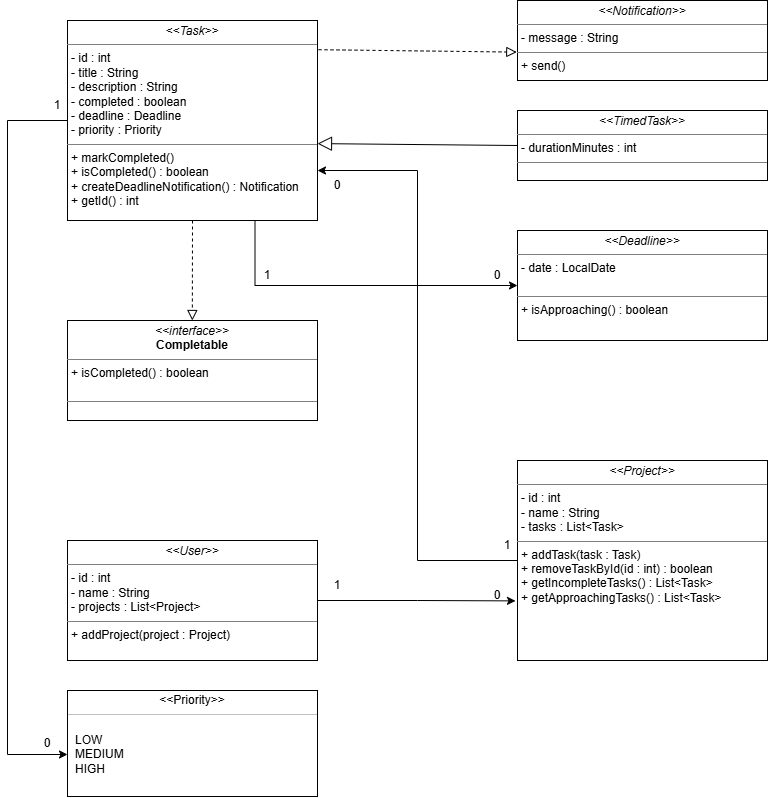

The diagram above was exported from draw.io. Its source (the exported page's mxGraphModel, read from the mxfile embedded in the PNG):
<mxGraphModel dx="1737" dy="878" grid="1" gridSize="10" guides="1" tooltips="1" connect="1" arrows="1" fold="1" page="1" pageScale="1" pageWidth="850" pageHeight="1100" math="0" shadow="0">
  <root>
    <mxCell id="0" />
    <mxCell id="1" parent="0" />
    <mxCell id="fEY74wfJNjdoFRuEdUN0-15" edge="1" parent="1" source="PUjatPBTBt5VGg3ADGYF-1" style="edgeStyle=orthogonalEdgeStyle;rounded=0;orthogonalLoop=1;jettySize=auto;html=1;exitX=0.75;exitY=1;exitDx=0;exitDy=0;entryX=0;entryY=0.5;entryDx=0;entryDy=0;" target="fEY74wfJNjdoFRuEdUN0-12">
      <mxGeometry relative="1" as="geometry" />
    </mxCell>
    <mxCell id="fEY74wfJNjdoFRuEdUN0-28" edge="1" parent="1" source="PUjatPBTBt5VGg3ADGYF-1" style="edgeStyle=orthogonalEdgeStyle;rounded=0;orthogonalLoop=1;jettySize=auto;html=1;entryX=0;entryY=0.5;entryDx=0;entryDy=0;" target="fEY74wfJNjdoFRuEdUN0-24">
      <mxGeometry relative="1" as="geometry">
        <Array as="points">
          <mxPoint x="40" y="149.9999999999999" />
          <mxPoint x="40" y="784" />
        </Array>
      </mxGeometry>
    </mxCell>
    <mxCell id="PUjatPBTBt5VGg3ADGYF-1" parent="1" style="verticalAlign=top;align=left;overflow=fill;html=1;whiteSpace=wrap;" value="&lt;p style=&quot;margin:0px;margin-top:4px;text-align:center;&quot;&gt;&lt;i&gt;&amp;lt;&amp;lt;Task&amp;gt;&amp;gt;&lt;/i&gt;&lt;br&gt;&lt;/p&gt;&lt;hr size=&quot;1&quot; style=&quot;border-style:solid;&quot;&gt;&lt;p style=&quot;margin:0px;margin-left:4px;&quot;&gt;- id : int&lt;/p&gt;&lt;p style=&quot;margin:0px;margin-left:4px;&quot;&gt;- title : String&lt;/p&gt;&lt;p style=&quot;margin:0px;margin-left:4px;&quot;&gt;- description : String&lt;/p&gt;&lt;p style=&quot;margin:0px;margin-left:4px;&quot;&gt;- completed : boolean&lt;/p&gt;&lt;p style=&quot;margin:0px;margin-left:4px;&quot;&gt;- deadline : Deadline&lt;/p&gt;&lt;p style=&quot;margin:0px;margin-left:4px;&quot;&gt;- priority : Priority&lt;/p&gt;&lt;hr size=&quot;1&quot; style=&quot;border-style:solid;&quot;&gt;&lt;p style=&quot;margin:0px;margin-left:4px;&quot;&gt;+ markCompleted()&lt;/p&gt;&lt;p style=&quot;margin:0px;margin-left:4px;&quot;&gt;+ isCompleted() : boolean&lt;/p&gt;&lt;p style=&quot;margin:0px;margin-left:4px;&quot;&gt;+ createDeadlineNotification() : Notification&lt;/p&gt;&lt;p style=&quot;margin:0px;margin-left:4px;&quot;&gt;+ getId() : int&lt;/p&gt;" vertex="1">
      <mxGeometry height="200" width="250" x="100" y="50" as="geometry" />
    </mxCell>
    <mxCell id="PUjatPBTBt5VGg3ADGYF-2" parent="1" style="verticalAlign=top;align=left;overflow=fill;html=1;whiteSpace=wrap;" value="&lt;p style=&quot;margin:0px;margin-top:4px;text-align:center;&quot;&gt;&lt;i&gt;&amp;lt;&amp;lt;&lt;/i&gt;&lt;span style=&quot;background-color: transparent;&quot;&gt;&lt;i&gt;TimedTask&lt;/i&gt;&lt;/span&gt;&lt;i style=&quot;background-color: transparent; color: light-dark(rgb(0, 0, 0), rgb(255, 255, 255));&quot;&gt;&amp;gt;&amp;gt;&lt;/i&gt;&lt;/p&gt;&lt;hr size=&quot;1&quot; style=&quot;border-style:solid;&quot;&gt;&lt;p style=&quot;margin:0px;margin-left:4px;&quot;&gt;- durationMinutes : int&lt;/p&gt;&lt;hr size=&quot;1&quot; style=&quot;border-style:solid;&quot;&gt;&lt;p style=&quot;margin:0px;margin-left:4px;&quot;&gt;&lt;br&gt;&lt;/p&gt;" vertex="1">
      <mxGeometry height="70" width="250" x="550" y="140" as="geometry" />
    </mxCell>
    <mxCell id="PUjatPBTBt5VGg3ADGYF-3" edge="1" parent="1" source="PUjatPBTBt5VGg3ADGYF-2" style="edgeStyle=none;html=1;endSize=12;endArrow=block;endFill=0;rounded=0;exitX=0;exitY=0.5;exitDx=0;exitDy=0;entryX=1.008;entryY=0.606;entryDx=0;entryDy=0;entryPerimeter=0;" value="">
      <mxGeometry relative="1" width="160" as="geometry">
        <mxPoint x="548" y="176.9" as="sourcePoint" />
        <mxPoint x="349.9999999999999" y="173.1" as="targetPoint" />
      </mxGeometry>
    </mxCell>
    <mxCell id="fEY74wfJNjdoFRuEdUN0-1" parent="1" style="verticalAlign=top;align=left;overflow=fill;html=1;whiteSpace=wrap;" value="&lt;p style=&quot;margin:0px;margin-top:4px;text-align:center;&quot;&gt;&lt;i&gt;&amp;lt;&amp;lt;interface&amp;gt;&amp;gt;&lt;/i&gt;&lt;br&gt;&lt;b&gt;Completable&lt;/b&gt;&lt;/p&gt;&lt;hr size=&quot;1&quot; style=&quot;border-style:solid;&quot;&gt;&lt;p style=&quot;margin:0px;margin-left:4px;&quot;&gt;+ isCompleted() : boolean&lt;/p&gt;&lt;div&gt;&lt;br&gt;&lt;/div&gt;&lt;hr size=&quot;1&quot; style=&quot;border-style:solid;&quot;&gt;&lt;p style=&quot;margin:0px;margin-left:4px;&quot;&gt;&lt;br&gt;&lt;/p&gt;" vertex="1">
      <mxGeometry height="100" width="250" x="100" y="350" as="geometry" />
    </mxCell>
    <mxCell id="fEY74wfJNjdoFRuEdUN0-3" edge="1" parent="1" source="PUjatPBTBt5VGg3ADGYF-1" style="endArrow=block;startArrow=none;endFill=0;startFill=0;endSize=8;html=1;verticalAlign=bottom;dashed=1;labelBackgroundColor=none;rounded=0;exitX=0.5;exitY=1;exitDx=0;exitDy=0;entryX=0.5;entryY=0;entryDx=0;entryDy=0;" value="">
      <mxGeometry relative="1" width="160" as="geometry">
        <mxPoint x="224.83" y="280" as="sourcePoint" />
        <mxPoint x="224.83" y="350.00000000000006" as="targetPoint" />
      </mxGeometry>
    </mxCell>
    <mxCell id="fEY74wfJNjdoFRuEdUN0-5" edge="1" parent="1" source="fEY74wfJNjdoFRuEdUN0-4" style="edgeStyle=orthogonalEdgeStyle;rounded=0;orthogonalLoop=1;jettySize=auto;html=1;entryX=1;entryY=0.75;entryDx=0;entryDy=0;" target="PUjatPBTBt5VGg3ADGYF-1">
      <mxGeometry relative="1" as="geometry" />
    </mxCell>
    <mxCell id="fEY74wfJNjdoFRuEdUN0-4" parent="1" style="verticalAlign=top;align=left;overflow=fill;html=1;whiteSpace=wrap;" value="&lt;p style=&quot;margin:0px;margin-top:4px;text-align:center;&quot;&gt;&lt;i&gt;&amp;lt;&amp;lt;Project&amp;gt;&amp;gt;&lt;/i&gt;&lt;br&gt;&lt;/p&gt;&lt;hr size=&quot;1&quot; style=&quot;border-style:solid;&quot;&gt;&lt;p style=&quot;margin:0px;margin-left:4px;&quot;&gt;- id : int&lt;/p&gt;&lt;p style=&quot;margin:0px;margin-left:4px;&quot;&gt;- name : String&lt;/p&gt;&lt;p style=&quot;margin:0px;margin-left:4px;&quot;&gt;- tasks : List&amp;lt;Task&amp;gt;&lt;/p&gt;&lt;hr size=&quot;1&quot; style=&quot;border-style:solid;&quot;&gt;&lt;p style=&quot;margin:0px;margin-left:4px;&quot;&gt;+ addTask(task : Task)&lt;/p&gt;&lt;p style=&quot;margin:0px;margin-left:4px;&quot;&gt;+ removeTaskById(id : int) : boolean&lt;/p&gt;&lt;p style=&quot;margin:0px;margin-left:4px;&quot;&gt;+ getIncompleteTasks() : List&amp;lt;Task&amp;gt;&lt;/p&gt;&lt;p style=&quot;margin:0px;margin-left:4px;&quot;&gt;+ getApproachingTasks() : List&amp;lt;Task&amp;gt;&lt;/p&gt;" vertex="1">
      <mxGeometry height="200" width="250" x="550" y="490" as="geometry" />
    </mxCell>
    <mxCell id="fEY74wfJNjdoFRuEdUN0-6" parent="1" style="text;html=1;whiteSpace=wrap;strokeColor=none;fillColor=none;align=center;verticalAlign=middle;rounded=0;" value="1" vertex="1">
      <mxGeometry height="30" width="60" x="510" y="560" as="geometry" />
    </mxCell>
    <mxCell id="fEY74wfJNjdoFRuEdUN0-7" parent="1" style="text;html=1;whiteSpace=wrap;strokeColor=none;fillColor=none;align=center;verticalAlign=middle;rounded=0;" value="0" vertex="1">
      <mxGeometry height="30" width="60" x="340" y="200" as="geometry" />
    </mxCell>
    <mxCell id="fEY74wfJNjdoFRuEdUN0-8" parent="1" style="verticalAlign=top;align=left;overflow=fill;html=1;whiteSpace=wrap;" value="&lt;p style=&quot;margin:0px;margin-top:4px;text-align:center;&quot;&gt;&lt;i&gt;&amp;lt;&amp;lt;User&amp;gt;&amp;gt;&lt;/i&gt;&lt;br&gt;&lt;/p&gt;&lt;hr size=&quot;1&quot; style=&quot;border-style:solid;&quot;&gt;&lt;p style=&quot;margin:0px;margin-left:4px;&quot;&gt;- id : int&lt;/p&gt;&lt;p style=&quot;margin:0px;margin-left:4px;&quot;&gt;- name : String&lt;/p&gt;&lt;p style=&quot;margin:0px;margin-left:4px;&quot;&gt;- projects : List&amp;lt;Project&amp;gt;&lt;/p&gt;&lt;hr size=&quot;1&quot; style=&quot;border-style:solid;&quot;&gt;&lt;p style=&quot;margin:0px;margin-left:4px;&quot;&gt;+ addProject(project : Project)&lt;/p&gt;&lt;div&gt;&lt;br&gt;&lt;/div&gt;" vertex="1">
      <mxGeometry height="120" width="250" x="100" y="570" as="geometry" />
    </mxCell>
    <mxCell id="fEY74wfJNjdoFRuEdUN0-9" edge="1" parent="1" source="fEY74wfJNjdoFRuEdUN0-8" style="edgeStyle=orthogonalEdgeStyle;rounded=0;orthogonalLoop=1;jettySize=auto;html=1;entryX=-0.008;entryY=0.702;entryDx=0;entryDy=0;entryPerimeter=0;" target="fEY74wfJNjdoFRuEdUN0-4">
      <mxGeometry relative="1" as="geometry">
        <mxPoint x="440" y="630" as="targetPoint" />
      </mxGeometry>
    </mxCell>
    <mxCell id="fEY74wfJNjdoFRuEdUN0-10" parent="1" style="text;html=1;whiteSpace=wrap;strokeColor=none;fillColor=none;align=center;verticalAlign=middle;rounded=0;" value="1" vertex="1">
      <mxGeometry height="30" width="60" x="340" y="600" as="geometry" />
    </mxCell>
    <mxCell id="fEY74wfJNjdoFRuEdUN0-11" parent="1" style="text;html=1;whiteSpace=wrap;strokeColor=none;fillColor=none;align=center;verticalAlign=middle;rounded=0;" value="0" vertex="1">
      <mxGeometry height="30" width="60" x="500" y="610" as="geometry" />
    </mxCell>
    <mxCell id="fEY74wfJNjdoFRuEdUN0-12" parent="1" style="verticalAlign=top;align=left;overflow=fill;html=1;whiteSpace=wrap;" value="&lt;p style=&quot;margin:0px;margin-top:4px;text-align:center;&quot;&gt;&lt;i&gt;&amp;lt;&amp;lt;Deadline&amp;gt;&amp;gt;&lt;/i&gt;&lt;br&gt;&lt;/p&gt;&lt;hr size=&quot;1&quot; style=&quot;border-style:solid;&quot;&gt;&lt;p style=&quot;margin:0px;margin-left:4px;&quot;&gt;- date : LocalDate&lt;/p&gt;&lt;div&gt;&lt;br&gt;&lt;/div&gt;&lt;hr size=&quot;1&quot; style=&quot;border-style:solid;&quot;&gt;&lt;p style=&quot;margin:0px;margin-left:4px;&quot;&gt;+ isApproaching() : boolean&lt;/p&gt;&lt;div&gt;&lt;br&gt;&lt;/div&gt;" vertex="1">
      <mxGeometry height="110" width="250" x="550" y="260" as="geometry" />
    </mxCell>
    <mxCell id="fEY74wfJNjdoFRuEdUN0-16" parent="1" style="text;html=1;whiteSpace=wrap;strokeColor=none;fillColor=none;align=center;verticalAlign=middle;rounded=0;" value="1" vertex="1">
      <mxGeometry height="30" width="60" x="270" y="290" as="geometry" />
    </mxCell>
    <mxCell id="fEY74wfJNjdoFRuEdUN0-17" parent="1" style="text;html=1;whiteSpace=wrap;strokeColor=none;fillColor=none;align=center;verticalAlign=middle;rounded=0;" value="0" vertex="1">
      <mxGeometry height="30" width="60" x="500" y="290" as="geometry" />
    </mxCell>
    <mxCell id="fEY74wfJNjdoFRuEdUN0-18" parent="1" style="verticalAlign=top;align=left;overflow=fill;html=1;whiteSpace=wrap;" value="&lt;p style=&quot;margin:0px;margin-top:4px;text-align:center;&quot;&gt;&lt;i&gt;&amp;lt;&amp;lt;&lt;/i&gt;&lt;span style=&quot;background-color: transparent;&quot;&gt;&lt;i&gt;Notification&lt;/i&gt;&lt;/span&gt;&lt;i style=&quot;background-color: transparent; color: light-dark(rgb(0, 0, 0), rgb(255, 255, 255));&quot;&gt;&amp;gt;&amp;gt;&lt;/i&gt;&lt;/p&gt;&lt;hr size=&quot;1&quot; style=&quot;border-style:solid;&quot;&gt;&lt;p style=&quot;margin:0px;margin-left:4px;&quot;&gt;- message : String&lt;/p&gt;&lt;hr size=&quot;1&quot; style=&quot;border-style:solid;&quot;&gt;&lt;p style=&quot;margin:0px;margin-left:4px;&quot;&gt;+ send()&lt;/p&gt;" vertex="1">
      <mxGeometry height="80" width="250" x="550" y="30" as="geometry" />
    </mxCell>
    <mxCell id="fEY74wfJNjdoFRuEdUN0-19" edge="1" parent="1" source="PUjatPBTBt5VGg3ADGYF-1" style="endArrow=block;startArrow=none;endFill=0;startFill=0;endSize=8;html=1;verticalAlign=bottom;dashed=1;labelBackgroundColor=none;rounded=0;exitX=1.004;exitY=0.146;exitDx=0;exitDy=0;exitPerimeter=0;entryX=-0.003;entryY=0.645;entryDx=0;entryDy=0;entryPerimeter=0;" target="fEY74wfJNjdoFRuEdUN0-18" value="">
      <mxGeometry relative="1" width="160" as="geometry">
        <mxPoint x="420" y="80" as="sourcePoint" />
        <mxPoint x="540" y="109" as="targetPoint" />
      </mxGeometry>
    </mxCell>
    <mxCell id="fEY74wfJNjdoFRuEdUN0-20" parent="1" style="fontStyle=1;align=center;verticalAlign=middle;childLayout=stackLayout;horizontal=1;horizontalStack=0;resizeParent=1;resizeParentMax=0;resizeLast=0;marginBottom=0;" value="" vertex="1">
      <mxGeometry height="106" width="250" x="100" y="720" as="geometry" />
    </mxCell>
    <mxCell id="fEY74wfJNjdoFRuEdUN0-21" parent="fEY74wfJNjdoFRuEdUN0-20" style="html=1;align=center;spacing=0;verticalAlign=middle;strokeColor=none;fillColor=none;whiteSpace=wrap;" value="&amp;lt;&amp;lt;Priority&amp;gt;&amp;gt;" vertex="1">
      <mxGeometry height="20" width="250" as="geometry" />
    </mxCell>
    <mxCell id="fEY74wfJNjdoFRuEdUN0-23" parent="fEY74wfJNjdoFRuEdUN0-20" style="line;strokeWidth=0.25;fillColor=none;align=left;verticalAlign=middle;spacingTop=-1;spacingLeft=3;spacingRight=3;rotatable=0;labelPosition=right;points=[];portConstraint=eastwest;" value="" vertex="1">
      <mxGeometry height="8" width="250" y="20" as="geometry" />
    </mxCell>
    <mxCell id="fEY74wfJNjdoFRuEdUN0-24" parent="fEY74wfJNjdoFRuEdUN0-20" style="html=1;align=left;spacing=0;spacingLeft=8;verticalAlign=middle;strokeColor=none;fillColor=none;whiteSpace=wrap;" value="&lt;div&gt;LOW&lt;/div&gt;&lt;div&gt;MEDIUM&lt;/div&gt;&lt;div&gt;HIGH&lt;/div&gt;" vertex="1">
      <mxGeometry height="72" width="250" y="28" as="geometry" />
    </mxCell>
    <mxCell id="fEY74wfJNjdoFRuEdUN0-26" parent="fEY74wfJNjdoFRuEdUN0-20" style="html=1;align=left;spacing=0;spacingLeft=8;verticalAlign=middle;strokeColor=none;fillColor=none;whiteSpace=wrap;" value="" vertex="1">
      <mxGeometry height="6" width="250" y="100" as="geometry" />
    </mxCell>
    <mxCell id="fEY74wfJNjdoFRuEdUN0-29" parent="1" style="text;html=1;whiteSpace=wrap;strokeColor=none;fillColor=none;align=center;verticalAlign=middle;rounded=0;" value="0" vertex="1">
      <mxGeometry height="30" width="60" x="50" y="758" as="geometry" />
    </mxCell>
    <mxCell id="fEY74wfJNjdoFRuEdUN0-30" parent="1" style="text;html=1;whiteSpace=wrap;strokeColor=none;fillColor=none;align=center;verticalAlign=middle;rounded=0;" value="1" vertex="1">
      <mxGeometry height="30" width="60" x="60" y="120" as="geometry" />
    </mxCell>
  </root>
</mxGraphModel>